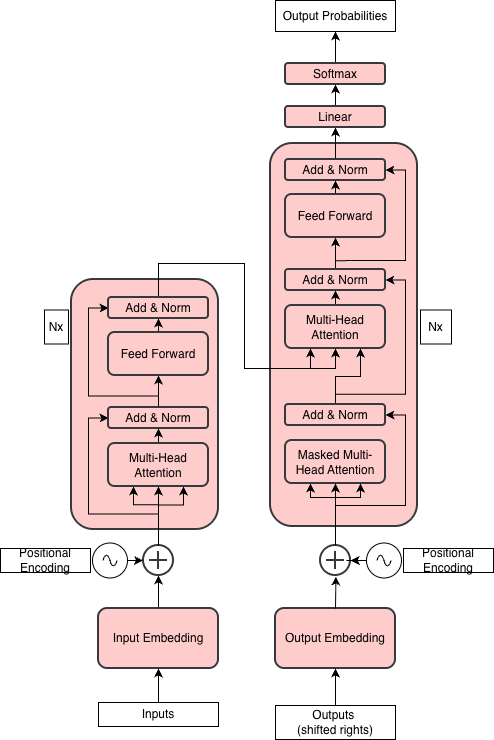

The diagram above was exported from draw.io. Its source (the exported page's mxGraphModel, read from the mxfile embedded in the PNG):
<mxGraphModel dx="1864" dy="1009" grid="0" gridSize="10" guides="1" tooltips="1" connect="1" arrows="1" fold="1" page="1" pageScale="1" pageWidth="583" pageHeight="827" background="light-dark(#FFFFFF,#FFFFFF)" math="0" shadow="0">
  <root>
    <mxCell id="WIyWlLk6GJQsqaUBKTNV-0" />
    <mxCell id="WIyWlLk6GJQsqaUBKTNV-1" parent="WIyWlLk6GJQsqaUBKTNV-0" />
    <mxCell id="SpED4AguzwJd_ZyoADhi-0" parent="WIyWlLk6GJQsqaUBKTNV-1" style="rounded=1;whiteSpace=wrap;html=1;fillColor=light-dark(#FFCCCC,#FFFFFF);strokeColor=light-dark(#36393D,#000000);strokeWidth=2;fontColor=light-dark(#000000,#000000);" value="" vertex="1">
      <mxGeometry height="383" width="147" x="312" y="187" as="geometry" />
    </mxCell>
    <mxCell id="SpED4AguzwJd_ZyoADhi-1" edge="1" parent="WIyWlLk6GJQsqaUBKTNV-1" source="SpED4AguzwJd_ZyoADhi-2" style="edgeStyle=orthogonalEdgeStyle;rounded=0;orthogonalLoop=1;jettySize=auto;html=1;exitX=0.5;exitY=0;exitDx=0;exitDy=0;strokeColor=light-dark(#000000,#000000);" target="SpED4AguzwJd_ZyoADhi-3">
      <mxGeometry relative="1" as="geometry" />
    </mxCell>
    <mxCell id="SpED4AguzwJd_ZyoADhi-2" parent="WIyWlLk6GJQsqaUBKTNV-1" style="rounded=1;whiteSpace=wrap;html=1;fillColor=light-dark(#FFCCCC,#EA6B66);strokeColor=light-dark(#36393D,#000000);strokeWidth=2;fontColor=light-dark(#000000,#000000);" value="Input Embedding" vertex="1">
      <mxGeometry height="60" width="120" x="140" y="652" as="geometry" />
    </mxCell>
    <mxCell id="SpED4AguzwJd_ZyoADhi-3" parent="WIyWlLk6GJQsqaUBKTNV-1" style="html=1;verticalLabelPosition=bottom;align=center;labelBackgroundColor=#ffffff;verticalAlign=top;strokeWidth=2;shadow=0;dashed=0;shape=mxgraph.ios7.icons.add;fillColor=light-dark(#FFFFFF,#FFFFFF);strokeColor=light-dark(#36393D,#000000);" value="" vertex="1">
      <mxGeometry height="30" width="30" x="185" y="589" as="geometry" />
    </mxCell>
    <mxCell id="SpED4AguzwJd_ZyoADhi-4" parent="WIyWlLk6GJQsqaUBKTNV-1" style="rounded=1;whiteSpace=wrap;html=1;fillColor=light-dark(#FFCCCC,#FFFFFF);strokeColor=light-dark(#36393D,#000000);strokeWidth=2;fontColor=light-dark(#000000,#000000);" value="" vertex="1">
      <mxGeometry height="250" width="147" x="113" y="323" as="geometry" />
    </mxCell>
    <mxCell id="SpED4AguzwJd_ZyoADhi-5" edge="1" parent="WIyWlLk6GJQsqaUBKTNV-1" source="SpED4AguzwJd_ZyoADhi-3" style="edgeStyle=orthogonalEdgeStyle;rounded=0;orthogonalLoop=1;jettySize=auto;html=1;strokeColor=light-dark(#000000,#000000);" target="SpED4AguzwJd_ZyoADhi-11">
      <mxGeometry relative="1" as="geometry">
        <Array as="points">
          <mxPoint x="200" y="545" />
          <mxPoint x="200" y="545" />
        </Array>
      </mxGeometry>
    </mxCell>
    <mxCell id="SpED4AguzwJd_ZyoADhi-6" parent="WIyWlLk6GJQsqaUBKTNV-1" style="rounded=1;whiteSpace=wrap;html=1;fillColor=light-dark(#FFCCCC,#EA6B66);strokeColor=light-dark(#36393D,#000000);strokeWidth=2;fontColor=light-dark(#000000,#000000);" value="Output Embedding" vertex="1">
      <mxGeometry height="60" width="120" x="317" y="652" as="geometry" />
    </mxCell>
    <mxCell id="SpED4AguzwJd_ZyoADhi-7" parent="WIyWlLk6GJQsqaUBKTNV-1" style="html=1;verticalLabelPosition=bottom;align=center;labelBackgroundColor=#ffffff;verticalAlign=top;strokeWidth=2;shadow=0;dashed=0;shape=mxgraph.ios7.icons.add;fillColor=light-dark(#FFFFFF,#FFFFFF);strokeColor=light-dark(#36393D,#000000);" value="" vertex="1">
      <mxGeometry height="30" width="30" x="362" y="589" as="geometry" />
    </mxCell>
    <mxCell id="SpED4AguzwJd_ZyoADhi-8" edge="1" parent="WIyWlLk6GJQsqaUBKTNV-1" source="SpED4AguzwJd_ZyoADhi-11" style="edgeStyle=orthogonalEdgeStyle;rounded=0;orthogonalLoop=1;jettySize=auto;html=1;exitX=0.5;exitY=0;exitDx=0;exitDy=0;entryX=0.5;entryY=1;entryDx=0;entryDy=0;strokeColor=light-dark(#000000,#000000);endArrow=classic;endFill=1;" target="SpED4AguzwJd_ZyoADhi-15">
      <mxGeometry relative="1" as="geometry" />
    </mxCell>
    <mxCell id="SpED4AguzwJd_ZyoADhi-9" edge="1" parent="WIyWlLk6GJQsqaUBKTNV-1" source="SpED4AguzwJd_ZyoADhi-11" style="edgeStyle=orthogonalEdgeStyle;rounded=0;orthogonalLoop=1;jettySize=auto;html=1;exitX=0.75;exitY=1;exitDx=0;exitDy=0;strokeColor=light-dark(#000000,#000000);startArrow=classic;startFill=1;endArrow=none;endFill=0;">
      <mxGeometry relative="1" as="geometry">
        <Array as="points">
          <mxPoint x="225" y="548" />
        </Array>
        <mxPoint x="200.43902439024396" y="548.439024390244" as="targetPoint" />
      </mxGeometry>
    </mxCell>
    <mxCell id="SpED4AguzwJd_ZyoADhi-10" edge="1" parent="WIyWlLk6GJQsqaUBKTNV-1" source="SpED4AguzwJd_ZyoADhi-11" style="edgeStyle=orthogonalEdgeStyle;rounded=0;orthogonalLoop=1;jettySize=auto;html=1;exitX=0.25;exitY=1;exitDx=0;exitDy=0;strokeColor=light-dark(#000000,#000000);startArrow=classic;startFill=1;endArrow=none;endFill=0;">
      <mxGeometry relative="1" as="geometry">
        <Array as="points">
          <mxPoint x="175" y="548" />
        </Array>
        <mxPoint x="199.82926829268297" y="548.3170731707318" as="targetPoint" />
      </mxGeometry>
    </mxCell>
    <mxCell id="SpED4AguzwJd_ZyoADhi-11" parent="WIyWlLk6GJQsqaUBKTNV-1" style="rounded=1;whiteSpace=wrap;html=1;fillColor=light-dark(#FFCCCC,#FF8000);strokeColor=light-dark(#36393D,#000000);strokeWidth=2;fontColor=light-dark(#000000,#000000);" value="Multi-Head Attention" vertex="1">
      <mxGeometry height="43" width="100" x="150" y="487" as="geometry" />
    </mxCell>
    <mxCell id="SpED4AguzwJd_ZyoADhi-12" edge="1" parent="WIyWlLk6GJQsqaUBKTNV-1" source="SpED4AguzwJd_ZyoADhi-15" style="edgeStyle=orthogonalEdgeStyle;rounded=0;orthogonalLoop=1;jettySize=auto;html=1;entryX=0.5;entryY=1;entryDx=0;entryDy=0;strokeColor=light-dark(#000000,#000000);" target="SpED4AguzwJd_ZyoADhi-17">
      <mxGeometry relative="1" as="geometry" />
    </mxCell>
    <mxCell id="SpED4AguzwJd_ZyoADhi-13" edge="1" parent="WIyWlLk6GJQsqaUBKTNV-1" source="SpED4AguzwJd_ZyoADhi-7" style="edgeStyle=orthogonalEdgeStyle;rounded=0;orthogonalLoop=1;jettySize=auto;html=1;entryX=0.5;entryY=1;entryDx=0;entryDy=0;strokeColor=light-dark(#000000,#000000);" target="SpED4AguzwJd_ZyoADhi-34">
      <mxGeometry relative="1" as="geometry" />
    </mxCell>
    <mxCell id="SpED4AguzwJd_ZyoADhi-14" edge="1" parent="WIyWlLk6GJQsqaUBKTNV-1" source="SpED4AguzwJd_ZyoADhi-15" style="edgeStyle=orthogonalEdgeStyle;rounded=0;orthogonalLoop=1;jettySize=auto;html=1;exitX=0;exitY=0.5;exitDx=0;exitDy=0;strokeColor=light-dark(#000000,#000000);startArrow=classic;startFill=1;endArrow=none;endFill=0;">
      <mxGeometry relative="1" as="geometry">
        <Array as="points">
          <mxPoint x="130" y="462" />
          <mxPoint x="130" y="558" />
          <mxPoint x="200" y="558" />
        </Array>
        <mxPoint x="199.76923076923072" y="557.5384615384614" as="targetPoint" />
      </mxGeometry>
    </mxCell>
    <mxCell id="SpED4AguzwJd_ZyoADhi-15" parent="WIyWlLk6GJQsqaUBKTNV-1" style="rounded=1;whiteSpace=wrap;html=1;fillColor=light-dark(#FFCCCC,#FFFF33);strokeColor=light-dark(#36393D,#000000);strokeWidth=2;fontColor=light-dark(#000000,#000000);" value="Add &amp;amp; Norm" vertex="1">
      <mxGeometry height="21" width="100" x="150" y="451" as="geometry" />
    </mxCell>
    <mxCell id="SpED4AguzwJd_ZyoADhi-16" edge="1" parent="WIyWlLk6GJQsqaUBKTNV-1" source="SpED4AguzwJd_ZyoADhi-17" style="edgeStyle=orthogonalEdgeStyle;rounded=0;orthogonalLoop=1;jettySize=auto;html=1;exitX=0.5;exitY=0;exitDx=0;exitDy=0;entryX=0.5;entryY=1;entryDx=0;entryDy=0;strokeColor=light-dark(#000000,#000000);" target="SpED4AguzwJd_ZyoADhi-20">
      <mxGeometry relative="1" as="geometry" />
    </mxCell>
    <mxCell id="SpED4AguzwJd_ZyoADhi-17" parent="WIyWlLk6GJQsqaUBKTNV-1" style="rounded=1;whiteSpace=wrap;html=1;fillColor=light-dark(#FFCCCC,#66B2FF);strokeColor=light-dark(#36393D,#000000);strokeWidth=2;fontColor=light-dark(#000000,#000000);" value="Feed Forward" vertex="1">
      <mxGeometry height="43" width="100" x="150" y="376" as="geometry" />
    </mxCell>
    <mxCell id="SpED4AguzwJd_ZyoADhi-18" edge="1" parent="WIyWlLk6GJQsqaUBKTNV-1" source="SpED4AguzwJd_ZyoADhi-20" style="edgeStyle=orthogonalEdgeStyle;rounded=0;orthogonalLoop=1;jettySize=auto;html=1;exitX=0;exitY=0.5;exitDx=0;exitDy=0;strokeColor=light-dark(#000000,#000000);startArrow=classic;startFill=1;endArrow=none;endFill=0;">
      <mxGeometry relative="1" as="geometry">
        <Array as="points">
          <mxPoint x="130" y="352" />
          <mxPoint x="130" y="439" />
          <mxPoint x="200" y="439" />
        </Array>
        <mxPoint x="200.38461538461536" y="439.38461538461536" as="targetPoint" />
      </mxGeometry>
    </mxCell>
    <mxCell id="SpED4AguzwJd_ZyoADhi-19" edge="1" parent="WIyWlLk6GJQsqaUBKTNV-1" source="SpED4AguzwJd_ZyoADhi-20" style="edgeStyle=orthogonalEdgeStyle;rounded=0;orthogonalLoop=1;jettySize=auto;html=1;exitX=0.5;exitY=0;exitDx=0;exitDy=0;entryX=0.25;entryY=1;entryDx=0;entryDy=0;strokeColor=light-dark(#000000,#000000);" target="SpED4AguzwJd_ZyoADhi-23">
      <mxGeometry relative="1" as="geometry">
        <Array as="points">
          <mxPoint x="200" y="307" />
          <mxPoint x="286" y="307" />
          <mxPoint x="286" y="412" />
          <mxPoint x="352" y="412" />
        </Array>
      </mxGeometry>
    </mxCell>
    <mxCell id="SpED4AguzwJd_ZyoADhi-20" parent="WIyWlLk6GJQsqaUBKTNV-1" style="rounded=1;whiteSpace=wrap;html=1;fillColor=light-dark(#FFCCCC,#FFFF33);strokeColor=light-dark(#36393D,#000000);strokeWidth=2;fontColor=light-dark(#000000,#000000);" value="Add &amp;amp; Norm" vertex="1">
      <mxGeometry height="21" width="100" x="150" y="341" as="geometry" />
    </mxCell>
    <mxCell id="SpED4AguzwJd_ZyoADhi-21" edge="1" parent="WIyWlLk6GJQsqaUBKTNV-1" source="SpED4AguzwJd_ZyoADhi-23" style="edgeStyle=orthogonalEdgeStyle;rounded=0;orthogonalLoop=1;jettySize=auto;html=1;exitX=0.5;exitY=0;exitDx=0;exitDy=0;entryX=0.5;entryY=1;entryDx=0;entryDy=0;strokeColor=light-dark(#000000,#000000);endArrow=classic;endFill=1;" target="SpED4AguzwJd_ZyoADhi-26">
      <mxGeometry relative="1" as="geometry" />
    </mxCell>
    <mxCell id="SpED4AguzwJd_ZyoADhi-22" edge="1" parent="WIyWlLk6GJQsqaUBKTNV-1" source="SpED4AguzwJd_ZyoADhi-23" style="edgeStyle=orthogonalEdgeStyle;rounded=0;orthogonalLoop=1;jettySize=auto;html=1;exitX=0.5;exitY=1;exitDx=0;exitDy=0;strokeColor=light-dark(#000000,#000000);endArrow=none;endFill=0;startArrow=classic;startFill=1;">
      <mxGeometry relative="1" as="geometry">
        <Array as="points">
          <mxPoint x="377" y="412" />
        </Array>
        <mxPoint x="352" y="412" as="targetPoint" />
      </mxGeometry>
    </mxCell>
    <mxCell id="SpED4AguzwJd_ZyoADhi-23" parent="WIyWlLk6GJQsqaUBKTNV-1" style="rounded=1;whiteSpace=wrap;html=1;fillColor=light-dark(#FFCCCC,#FF8000);strokeColor=light-dark(#36393D,#000000);strokeWidth=2;fontColor=light-dark(#000000,#000000);" value="Multi-Head Attention" vertex="1">
      <mxGeometry height="43" width="100" x="327" y="349" as="geometry" />
    </mxCell>
    <mxCell id="SpED4AguzwJd_ZyoADhi-24" edge="1" parent="WIyWlLk6GJQsqaUBKTNV-1" source="SpED4AguzwJd_ZyoADhi-26" style="edgeStyle=orthogonalEdgeStyle;rounded=0;orthogonalLoop=1;jettySize=auto;html=1;entryX=0.5;entryY=1;entryDx=0;entryDy=0;strokeColor=light-dark(#000000,#000000);" target="SpED4AguzwJd_ZyoADhi-28">
      <mxGeometry relative="1" as="geometry" />
    </mxCell>
    <mxCell id="SpED4AguzwJd_ZyoADhi-25" edge="1" parent="WIyWlLk6GJQsqaUBKTNV-1" source="SpED4AguzwJd_ZyoADhi-26" style="edgeStyle=orthogonalEdgeStyle;rounded=0;orthogonalLoop=1;jettySize=auto;html=1;exitX=1;exitY=0.5;exitDx=0;exitDy=0;strokeColor=light-dark(#000000,#000000);startArrow=classic;startFill=1;endArrow=none;endFill=0;">
      <mxGeometry relative="1" as="geometry">
        <Array as="points">
          <mxPoint x="447" y="324" />
          <mxPoint x="447" y="438" />
          <mxPoint x="377" y="438" />
        </Array>
        <mxPoint x="377" y="437.66666666666663" as="targetPoint" />
      </mxGeometry>
    </mxCell>
    <mxCell id="SpED4AguzwJd_ZyoADhi-26" parent="WIyWlLk6GJQsqaUBKTNV-1" style="rounded=1;whiteSpace=wrap;html=1;fillColor=light-dark(#FFCCCC,#FFFF33);strokeColor=light-dark(#36393D,#000000);strokeWidth=2;fontColor=light-dark(#000000,#000000);" value="Add &amp;amp; Norm" vertex="1">
      <mxGeometry height="21" width="100" x="327" y="313" as="geometry" />
    </mxCell>
    <mxCell id="SpED4AguzwJd_ZyoADhi-27" edge="1" parent="WIyWlLk6GJQsqaUBKTNV-1" source="SpED4AguzwJd_ZyoADhi-28" style="edgeStyle=orthogonalEdgeStyle;rounded=0;orthogonalLoop=1;jettySize=auto;html=1;exitX=0.5;exitY=0;exitDx=0;exitDy=0;entryX=0.5;entryY=1;entryDx=0;entryDy=0;strokeColor=light-dark(#000000,#000000);" target="SpED4AguzwJd_ZyoADhi-31">
      <mxGeometry relative="1" as="geometry" />
    </mxCell>
    <mxCell id="SpED4AguzwJd_ZyoADhi-28" parent="WIyWlLk6GJQsqaUBKTNV-1" style="rounded=1;whiteSpace=wrap;html=1;fillColor=light-dark(#FFCCCC,#66B2FF);strokeColor=light-dark(#36393D,#000000);strokeWidth=2;fontColor=light-dark(#000000,#000000);" value="Feed Forward" vertex="1">
      <mxGeometry height="43" width="100" x="327" y="238" as="geometry" />
    </mxCell>
    <mxCell id="SpED4AguzwJd_ZyoADhi-29" edge="1" parent="WIyWlLk6GJQsqaUBKTNV-1" source="SpED4AguzwJd_ZyoADhi-31" style="edgeStyle=orthogonalEdgeStyle;rounded=0;orthogonalLoop=1;jettySize=auto;html=1;exitX=1;exitY=0.5;exitDx=0;exitDy=0;strokeColor=light-dark(#000000,#000000);startArrow=classic;startFill=1;endArrow=none;endFill=0;">
      <mxGeometry relative="1" as="geometry">
        <Array as="points">
          <mxPoint x="447" y="214" />
          <mxPoint x="447" y="304" />
        </Array>
        <mxPoint x="376.875" y="304.125" as="targetPoint" />
      </mxGeometry>
    </mxCell>
    <mxCell id="SpED4AguzwJd_ZyoADhi-30" edge="1" parent="WIyWlLk6GJQsqaUBKTNV-1" source="SpED4AguzwJd_ZyoADhi-31" style="edgeStyle=orthogonalEdgeStyle;rounded=0;orthogonalLoop=1;jettySize=auto;html=1;exitX=0.5;exitY=0;exitDx=0;exitDy=0;entryX=0.5;entryY=1;entryDx=0;entryDy=0;strokeColor=light-dark(#000000,#000000);" target="SpED4AguzwJd_ZyoADhi-39">
      <mxGeometry relative="1" as="geometry" />
    </mxCell>
    <mxCell id="SpED4AguzwJd_ZyoADhi-31" parent="WIyWlLk6GJQsqaUBKTNV-1" style="rounded=1;whiteSpace=wrap;html=1;fillColor=light-dark(#FFCCCC,#FFFF33);strokeColor=light-dark(#36393D,#000000);strokeWidth=2;fontColor=light-dark(#000000,#000000);" value="Add &amp;amp; Norm" vertex="1">
      <mxGeometry height="21" width="100" x="327" y="203" as="geometry" />
    </mxCell>
    <mxCell id="SpED4AguzwJd_ZyoADhi-32" edge="1" parent="WIyWlLk6GJQsqaUBKTNV-1" source="SpED4AguzwJd_ZyoADhi-34" style="edgeStyle=orthogonalEdgeStyle;rounded=0;orthogonalLoop=1;jettySize=auto;html=1;exitX=0.75;exitY=1;exitDx=0;exitDy=0;strokeColor=light-dark(#000000,#000000);startArrow=classic;startFill=1;endArrow=none;endFill=0;">
      <mxGeometry relative="1" as="geometry">
        <Array as="points">
          <mxPoint x="402" y="541" />
          <mxPoint x="377" y="541" />
        </Array>
        <mxPoint x="376.9333333333333" y="556.7333333333333" as="targetPoint" />
      </mxGeometry>
    </mxCell>
    <mxCell id="SpED4AguzwJd_ZyoADhi-33" edge="1" parent="WIyWlLk6GJQsqaUBKTNV-1" source="SpED4AguzwJd_ZyoADhi-34" style="edgeStyle=orthogonalEdgeStyle;rounded=0;orthogonalLoop=1;jettySize=auto;html=1;exitX=0.25;exitY=1;exitDx=0;exitDy=0;strokeColor=light-dark(#000000,#000000);startArrow=classic;startFill=1;endArrow=none;endFill=0;">
      <mxGeometry relative="1" as="geometry">
        <Array as="points">
          <mxPoint x="352" y="541" />
          <mxPoint x="377" y="541" />
        </Array>
        <mxPoint x="376.9333333333333" y="556.6" as="targetPoint" />
      </mxGeometry>
    </mxCell>
    <mxCell id="SpED4AguzwJd_ZyoADhi-34" parent="WIyWlLk6GJQsqaUBKTNV-1" style="rounded=1;whiteSpace=wrap;html=1;fillColor=light-dark(#FFCCCC,#FF8000);strokeColor=light-dark(#36393D,#000000);strokeWidth=2;fontColor=light-dark(#000000,#000000);" value="Masked Multi-Head Attention" vertex="1">
      <mxGeometry height="43" width="100" x="327" y="484" as="geometry" />
    </mxCell>
    <mxCell id="SpED4AguzwJd_ZyoADhi-35" edge="1" parent="WIyWlLk6GJQsqaUBKTNV-1" source="SpED4AguzwJd_ZyoADhi-37" style="edgeStyle=orthogonalEdgeStyle;rounded=0;orthogonalLoop=1;jettySize=auto;html=1;exitX=0.5;exitY=0;exitDx=0;exitDy=0;entryX=0.75;entryY=1;entryDx=0;entryDy=0;strokeColor=light-dark(#000000,#000000);" target="SpED4AguzwJd_ZyoADhi-23">
      <mxGeometry relative="1" as="geometry" />
    </mxCell>
    <mxCell id="SpED4AguzwJd_ZyoADhi-36" edge="1" parent="WIyWlLk6GJQsqaUBKTNV-1" source="SpED4AguzwJd_ZyoADhi-37" style="edgeStyle=orthogonalEdgeStyle;rounded=0;orthogonalLoop=1;jettySize=auto;html=1;exitX=1;exitY=0.5;exitDx=0;exitDy=0;strokeColor=light-dark(#000000,#000000);startArrow=classic;startFill=1;endArrow=none;endFill=0;">
      <mxGeometry relative="1" as="geometry">
        <Array as="points">
          <mxPoint x="447" y="459" />
          <mxPoint x="447" y="549" />
          <mxPoint x="377" y="549" />
        </Array>
        <mxPoint x="377" y="570.3333333333333" as="targetPoint" />
      </mxGeometry>
    </mxCell>
    <mxCell id="SpED4AguzwJd_ZyoADhi-37" parent="WIyWlLk6GJQsqaUBKTNV-1" style="rounded=1;whiteSpace=wrap;html=1;fillColor=light-dark(#FFCCCC,#FFFF33);strokeColor=light-dark(#36393D,#000000);strokeWidth=2;fontColor=light-dark(#000000,#000000);" value="Add &amp;amp; Norm" vertex="1">
      <mxGeometry height="21" width="100" x="327" y="448" as="geometry" />
    </mxCell>
    <mxCell id="SpED4AguzwJd_ZyoADhi-38" edge="1" parent="WIyWlLk6GJQsqaUBKTNV-1" source="SpED4AguzwJd_ZyoADhi-39" style="edgeStyle=orthogonalEdgeStyle;rounded=0;orthogonalLoop=1;jettySize=auto;html=1;exitX=0.5;exitY=0;exitDx=0;exitDy=0;entryX=0.5;entryY=1;entryDx=0;entryDy=0;strokeColor=light-dark(#000000,#000000);" target="SpED4AguzwJd_ZyoADhi-41">
      <mxGeometry relative="1" as="geometry" />
    </mxCell>
    <mxCell id="SpED4AguzwJd_ZyoADhi-39" parent="WIyWlLk6GJQsqaUBKTNV-1" style="rounded=1;whiteSpace=wrap;html=1;fillColor=light-dark(#FFCCCC,#B266FF);strokeColor=light-dark(#36393D,#000000);strokeWidth=2;fontColor=light-dark(#000000,#000000);" value="Linear" vertex="1">
      <mxGeometry height="21" width="100" x="327" y="150" as="geometry" />
    </mxCell>
    <mxCell id="SpED4AguzwJd_ZyoADhi-40" edge="1" parent="WIyWlLk6GJQsqaUBKTNV-1" source="SpED4AguzwJd_ZyoADhi-41" style="edgeStyle=orthogonalEdgeStyle;rounded=0;orthogonalLoop=1;jettySize=auto;html=1;exitX=0.5;exitY=0;exitDx=0;exitDy=0;strokeColor=light-dark(#000000,#000000);entryX=0.5;entryY=1;entryDx=0;entryDy=0;" target="SpED4AguzwJd_ZyoADhi-43">
      <mxGeometry relative="1" as="geometry">
        <mxPoint x="376.93506493506493" y="76.72727272727275" as="targetPoint" />
      </mxGeometry>
    </mxCell>
    <mxCell id="SpED4AguzwJd_ZyoADhi-41" parent="WIyWlLk6GJQsqaUBKTNV-1" style="rounded=1;whiteSpace=wrap;html=1;fillColor=light-dark(#FFCCCC,#66FF66);strokeColor=light-dark(#36393D,#000000);strokeWidth=2;fontColor=light-dark(#000000,#000000);" value="Softmax" vertex="1">
      <mxGeometry height="21" width="100" x="327" y="107" as="geometry" />
    </mxCell>
    <mxCell id="SpED4AguzwJd_ZyoADhi-42" edge="1" parent="WIyWlLk6GJQsqaUBKTNV-1" source="SpED4AguzwJd_ZyoADhi-6" style="edgeStyle=orthogonalEdgeStyle;rounded=0;orthogonalLoop=1;jettySize=auto;html=1;exitX=0.5;exitY=0;exitDx=0;exitDy=0;entryX=0.514;entryY=1.033;entryDx=0;entryDy=0;entryPerimeter=0;strokeColor=light-dark(#000000,#000000);" target="SpED4AguzwJd_ZyoADhi-7">
      <mxGeometry relative="1" as="geometry" />
    </mxCell>
    <mxCell id="SpED4AguzwJd_ZyoADhi-43" parent="WIyWlLk6GJQsqaUBKTNV-1" style="rounded=0;whiteSpace=wrap;html=1;fillColor=light-dark(#FFFFFF,transparent);fontColor=light-dark(#000000,#000000);" value="Output Probabilities" vertex="1">
      <mxGeometry height="31" width="120" x="317" y="44" as="geometry" />
    </mxCell>
    <mxCell id="SpED4AguzwJd_ZyoADhi-44" edge="1" parent="WIyWlLk6GJQsqaUBKTNV-1" source="SpED4AguzwJd_ZyoADhi-45" style="edgeStyle=orthogonalEdgeStyle;rounded=0;orthogonalLoop=1;jettySize=auto;html=1;exitX=0.5;exitY=0;exitDx=0;exitDy=0;entryX=0.5;entryY=1;entryDx=0;entryDy=0;strokeColor=light-dark(#000000,#000000);" target="SpED4AguzwJd_ZyoADhi-2">
      <mxGeometry relative="1" as="geometry" />
    </mxCell>
    <mxCell id="SpED4AguzwJd_ZyoADhi-45" parent="WIyWlLk6GJQsqaUBKTNV-1" style="rounded=0;whiteSpace=wrap;html=1;fillColor=light-dark(#FFFFFF,transparent);fontColor=light-dark(#000000,#000000);" value="Inputs" vertex="1">
      <mxGeometry height="24" width="120" x="140" y="746" as="geometry" />
    </mxCell>
    <mxCell id="SpED4AguzwJd_ZyoADhi-46" edge="1" parent="WIyWlLk6GJQsqaUBKTNV-1" source="SpED4AguzwJd_ZyoADhi-47" style="edgeStyle=orthogonalEdgeStyle;rounded=0;orthogonalLoop=1;jettySize=auto;html=1;exitX=0.5;exitY=0;exitDx=0;exitDy=0;entryX=0.5;entryY=1;entryDx=0;entryDy=0;strokeColor=light-dark(#000000,#000000);" target="SpED4AguzwJd_ZyoADhi-6">
      <mxGeometry relative="1" as="geometry" />
    </mxCell>
    <mxCell id="SpED4AguzwJd_ZyoADhi-47" parent="WIyWlLk6GJQsqaUBKTNV-1" style="rounded=0;whiteSpace=wrap;html=1;fillColor=light-dark(#FFFFFF,transparent);fontColor=light-dark(#000000,#000000);" value="Outputs&amp;nbsp;&lt;div&gt;(shifted rights)&lt;/div&gt;" vertex="1">
      <mxGeometry height="34" width="120" x="317" y="749" as="geometry" />
    </mxCell>
    <mxCell id="SpED4AguzwJd_ZyoADhi-48" parent="WIyWlLk6GJQsqaUBKTNV-1" style="rounded=0;whiteSpace=wrap;html=1;fillColor=light-dark(#FFFFFF,transparent);fontColor=light-dark(#000000,#000000);" value="Nx" vertex="1">
      <mxGeometry height="34" width="31" x="462" y="353.5" as="geometry" />
    </mxCell>
    <mxCell id="SpED4AguzwJd_ZyoADhi-49" parent="WIyWlLk6GJQsqaUBKTNV-1" style="rounded=0;whiteSpace=wrap;html=1;fillColor=light-dark(#FFFFFF,transparent);fontColor=light-dark(#000000,#000000);" value="Nx" vertex="1">
      <mxGeometry height="34" width="24" x="86" y="353.5" as="geometry" />
    </mxCell>
    <mxCell id="SpED4AguzwJd_ZyoADhi-50" parent="WIyWlLk6GJQsqaUBKTNV-1" style="pointerEvents=1;verticalLabelPosition=bottom;shadow=0;dashed=0;align=center;html=1;verticalAlign=top;shape=mxgraph.electrical.signal_sources.source;aspect=fixed;points=[[0.5,0,0],[1,0.5,0],[0.5,1,0],[0,0.5,0]];elSignalType=ac;fillColor=light-dark(#FFFFFF,#FFFFFF);strokeColor=light-dark(#000000,#000000);" value="" vertex="1">
      <mxGeometry height="35" width="35" x="134" y="586.5" as="geometry" />
    </mxCell>
    <mxCell id="SpED4AguzwJd_ZyoADhi-51" edge="1" parent="WIyWlLk6GJQsqaUBKTNV-1" source="SpED4AguzwJd_ZyoADhi-52" style="edgeStyle=orthogonalEdgeStyle;rounded=0;orthogonalLoop=1;jettySize=auto;html=1;" target="SpED4AguzwJd_ZyoADhi-7" value="">
      <mxGeometry relative="1" as="geometry" />
    </mxCell>
    <mxCell id="SpED4AguzwJd_ZyoADhi-52" parent="WIyWlLk6GJQsqaUBKTNV-1" style="pointerEvents=1;verticalLabelPosition=bottom;shadow=0;dashed=0;align=center;html=1;verticalAlign=top;shape=mxgraph.electrical.signal_sources.source;aspect=fixed;points=[[0.5,0,0],[1,0.5,0],[0.5,1,0],[0,0.5,0]];elSignalType=ac;fillColor=light-dark(#FFFFFF,#FFFFFF);strokeColor=light-dark(#000000,#000000);" value="" vertex="1">
      <mxGeometry height="35" width="35" x="408" y="586.5" as="geometry" />
    </mxCell>
    <mxCell id="SpED4AguzwJd_ZyoADhi-53" edge="1" parent="WIyWlLk6GJQsqaUBKTNV-1" source="SpED4AguzwJd_ZyoADhi-52" style="edgeStyle=orthogonalEdgeStyle;rounded=0;orthogonalLoop=1;jettySize=auto;html=1;exitX=0;exitY=0.5;exitDx=0;exitDy=0;exitPerimeter=0;endArrow=classic;endFill=1;strokeColor=light-dark(#000000,#000000);entryX=1.007;entryY=0.496;entryDx=0;entryDy=0;entryPerimeter=0;" target="SpED4AguzwJd_ZyoADhi-7">
      <mxGeometry relative="1" as="geometry">
        <mxPoint x="393" y="604" as="targetPoint" />
      </mxGeometry>
    </mxCell>
    <mxCell id="SpED4AguzwJd_ZyoADhi-54" edge="1" parent="WIyWlLk6GJQsqaUBKTNV-1" source="SpED4AguzwJd_ZyoADhi-50" style="edgeStyle=orthogonalEdgeStyle;rounded=0;orthogonalLoop=1;jettySize=auto;html=1;exitX=1;exitY=0.5;exitDx=0;exitDy=0;exitPerimeter=0;entryX=-0.016;entryY=0.502;entryDx=0;entryDy=0;entryPerimeter=0;endArrow=classic;endFill=1;strokeColor=light-dark(#000000,#000000);" target="SpED4AguzwJd_ZyoADhi-3">
      <mxGeometry relative="1" as="geometry" />
    </mxCell>
    <mxCell id="SpED4AguzwJd_ZyoADhi-55" parent="WIyWlLk6GJQsqaUBKTNV-1" style="rounded=0;whiteSpace=wrap;html=1;fillColor=light-dark(#FFFFFF,transparent);fontColor=light-dark(#000000,#000000);" value="Positional Encoding" vertex="1">
      <mxGeometry height="24" width="90" x="42" y="592" as="geometry" />
    </mxCell>
    <mxCell id="SpED4AguzwJd_ZyoADhi-56" parent="WIyWlLk6GJQsqaUBKTNV-1" style="rounded=0;whiteSpace=wrap;html=1;fillColor=light-dark(#FFFFFF,transparent);fontColor=light-dark(#000000,#000000);" value="Positional Encoding" vertex="1">
      <mxGeometry height="24" width="90" x="445" y="592" as="geometry" />
    </mxCell>
  </root>
</mxGraphModel>